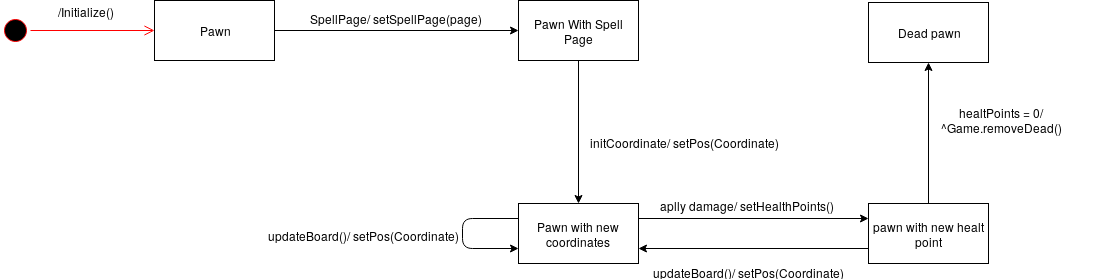

The diagram above was exported from draw.io. Its source (the exported page's mxGraphModel, read from the mxfile embedded in the PNG):
<mxGraphModel dx="1261" dy="769" grid="1" gridSize="14" guides="1" tooltips="1" connect="1" arrows="1" fold="1" page="1" pageScale="1" pageWidth="827" pageHeight="1169" background="#ffffff" math="0" shadow="0">
  <root>
    <mxCell id="0" />
    <mxCell id="1" parent="0" />
    <mxCell id="1wk3DGi75x_owWVQp39e-5" value="" style="ellipse;html=1;shape=startState;fillColor=#000000;strokeColor=#ff0000;" parent="1" vertex="1">
      <mxGeometry x="-98" y="50" width="30" height="30" as="geometry" />
    </mxCell>
    <mxCell id="1wk3DGi75x_owWVQp39e-6" value="" style="edgeStyle=orthogonalEdgeStyle;html=1;verticalAlign=bottom;endArrow=open;endSize=8;strokeColor=#ff0000;entryX=0;entryY=0.5;entryDx=0;entryDy=0;" parent="1" source="1wk3DGi75x_owWVQp39e-5" target="LqDgHgyhh-SlG1jBsIZ_-1" edge="1">
      <mxGeometry relative="1" as="geometry">
        <mxPoint x="52" y="65" as="targetPoint" />
      </mxGeometry>
    </mxCell>
    <mxCell id="LqDgHgyhh-SlG1jBsIZ_-7" style="edgeStyle=orthogonalEdgeStyle;rounded=0;orthogonalLoop=1;jettySize=auto;html=1;entryX=0;entryY=0.5;entryDx=0;entryDy=0;" parent="1" source="LqDgHgyhh-SlG1jBsIZ_-1" target="LqDgHgyhh-SlG1jBsIZ_-6" edge="1">
      <mxGeometry relative="1" as="geometry" />
    </mxCell>
    <mxCell id="LqDgHgyhh-SlG1jBsIZ_-1" value="Pawn" style="rounded=0;whiteSpace=wrap;html=1;" parent="1" vertex="1">
      <mxGeometry x="56" y="35" width="120" height="60" as="geometry" />
    </mxCell>
    <mxCell id="LqDgHgyhh-SlG1jBsIZ_-2" value="/Initialize()" style="text;html=1;resizable=0;points=[];autosize=1;align=left;verticalAlign=top;spacingTop=-4;" parent="1" vertex="1">
      <mxGeometry x="-42" y="37" width="84" height="14" as="geometry" />
    </mxCell>
    <mxCell id="LqDgHgyhh-SlG1jBsIZ_-5" value="Dead pawn" style="rounded=0;whiteSpace=wrap;html=1;" parent="1" vertex="1">
      <mxGeometry x="770" y="37" width="120" height="60" as="geometry" />
    </mxCell>
    <mxCell id="LqDgHgyhh-SlG1jBsIZ_-17" style="edgeStyle=orthogonalEdgeStyle;rounded=0;orthogonalLoop=1;jettySize=auto;html=1;" parent="1" source="FIMxSFOVU5u-9qJ8wtqT-3" target="LqDgHgyhh-SlG1jBsIZ_-5" edge="1">
      <mxGeometry relative="1" as="geometry">
        <Array as="points">
          <mxPoint x="830" y="65" />
        </Array>
        <mxPoint x="630" y="224" as="sourcePoint" />
      </mxGeometry>
    </mxCell>
    <mxCell id="LqDgHgyhh-SlG1jBsIZ_-23" style="edgeStyle=orthogonalEdgeStyle;rounded=0;orthogonalLoop=1;jettySize=auto;html=1;" parent="1" source="LqDgHgyhh-SlG1jBsIZ_-6" edge="1">
      <mxGeometry relative="1" as="geometry">
        <mxPoint x="480" y="238" as="targetPoint" />
      </mxGeometry>
    </mxCell>
    <mxCell id="LqDgHgyhh-SlG1jBsIZ_-6" value="Pawn With Spell Page" style="rounded=0;whiteSpace=wrap;html=1;" parent="1" vertex="1">
      <mxGeometry x="420" y="35" width="120" height="60" as="geometry" />
    </mxCell>
    <mxCell id="LqDgHgyhh-SlG1jBsIZ_-11" value="aplly damage/ setHealthPoints()" style="text;html=1;resizable=0;points=[];autosize=1;align=left;verticalAlign=top;spacingTop=-4;" parent="1" vertex="1">
      <mxGeometry x="560" y="231" width="196" height="14" as="geometry" />
    </mxCell>
    <mxCell id="LqDgHgyhh-SlG1jBsIZ_-12" value="SpellPage/ setSpellPage(page)" style="text;html=1;resizable=0;points=[];autosize=1;align=left;verticalAlign=top;spacingTop=-4;" parent="1" vertex="1">
      <mxGeometry x="210" y="44" width="196" height="14" as="geometry" />
    </mxCell>
    <mxCell id="LqDgHgyhh-SlG1jBsIZ_-14" value="&lt;div&gt;Pawn with new&lt;br&gt;&lt;/div&gt;&lt;div&gt;coordinates&lt;br&gt;&lt;/div&gt;" style="rounded=0;whiteSpace=wrap;html=1;" parent="1" vertex="1">
      <mxGeometry x="420" y="238" width="120" height="60" as="geometry" />
    </mxCell>
    <mxCell id="LqDgHgyhh-SlG1jBsIZ_-21" value="healtPoints = 0/ ^Game.removeDead()" style="text;html=1;strokeColor=none;fillColor=none;align=center;verticalAlign=middle;whiteSpace=wrap;rounded=0;" parent="1" vertex="1">
      <mxGeometry x="812" y="144" width="182" height="20" as="geometry" />
    </mxCell>
    <mxCell id="LqDgHgyhh-SlG1jBsIZ_-25" value="initCoordinate/ setPos(Coordinate)" style="text;html=1;resizable=0;points=[];autosize=1;align=left;verticalAlign=top;spacingTop=-4;" parent="1" vertex="1">
      <mxGeometry x="490" y="168" width="210" height="14" as="geometry" />
    </mxCell>
    <mxCell id="FIMxSFOVU5u-9qJ8wtqT-1" value="" style="endArrow=classic;html=1;exitX=0;exitY=0.25;exitDx=0;exitDy=0;entryX=0;entryY=0.75;entryDx=0;entryDy=0;" parent="1" source="LqDgHgyhh-SlG1jBsIZ_-14" target="LqDgHgyhh-SlG1jBsIZ_-14" edge="1">
      <mxGeometry width="50" height="50" relative="1" as="geometry">
        <mxPoint x="322" y="348" as="sourcePoint" />
        <mxPoint x="350" y="308" as="targetPoint" />
        <Array as="points">
          <mxPoint x="364" y="253" />
          <mxPoint x="364" y="283" />
        </Array>
      </mxGeometry>
    </mxCell>
    <mxCell id="FIMxSFOVU5u-9qJ8wtqT-2" value="updateBoard()/ setPos(Coordinate)" style="text;html=1;resizable=0;points=[];autosize=1;align=left;verticalAlign=top;spacingTop=-4;" parent="1" vertex="1">
      <mxGeometry x="168" y="261" width="210" height="14" as="geometry" />
    </mxCell>
    <mxCell id="FIMxSFOVU5u-9qJ8wtqT-3" value="pawn with new healt point" style="rounded=0;whiteSpace=wrap;html=1;" parent="1" vertex="1">
      <mxGeometry x="770" y="238" width="120" height="60" as="geometry" />
    </mxCell>
    <mxCell id="FIMxSFOVU5u-9qJ8wtqT-4" value="" style="endArrow=classic;html=1;entryX=0;entryY=0.25;entryDx=0;entryDy=0;exitX=1;exitY=0.25;exitDx=0;exitDy=0;" parent="1" source="LqDgHgyhh-SlG1jBsIZ_-14" target="FIMxSFOVU5u-9qJ8wtqT-3" edge="1">
      <mxGeometry width="50" height="50" relative="1" as="geometry">
        <mxPoint x="70" y="554" as="sourcePoint" />
        <mxPoint x="120" y="504" as="targetPoint" />
      </mxGeometry>
    </mxCell>
    <mxCell id="FIMxSFOVU5u-9qJ8wtqT-5" value="" style="endArrow=classic;html=1;entryX=1;entryY=0.75;entryDx=0;entryDy=0;exitX=0;exitY=0.75;exitDx=0;exitDy=0;" parent="1" source="FIMxSFOVU5u-9qJ8wtqT-3" target="LqDgHgyhh-SlG1jBsIZ_-14" edge="1">
      <mxGeometry width="50" height="50" relative="1" as="geometry">
        <mxPoint x="658" y="470" as="sourcePoint" />
        <mxPoint x="708" y="420" as="targetPoint" />
      </mxGeometry>
    </mxCell>
    <mxCell id="FIMxSFOVU5u-9qJ8wtqT-6" value="updateBoard()/ setPos(Coordinate)" style="text;html=1;resizable=0;points=[];autosize=1;align=left;verticalAlign=top;spacingTop=-4;" parent="1" vertex="1">
      <mxGeometry x="553" y="298" width="210" height="14" as="geometry" />
    </mxCell>
  </root>
</mxGraphModel>